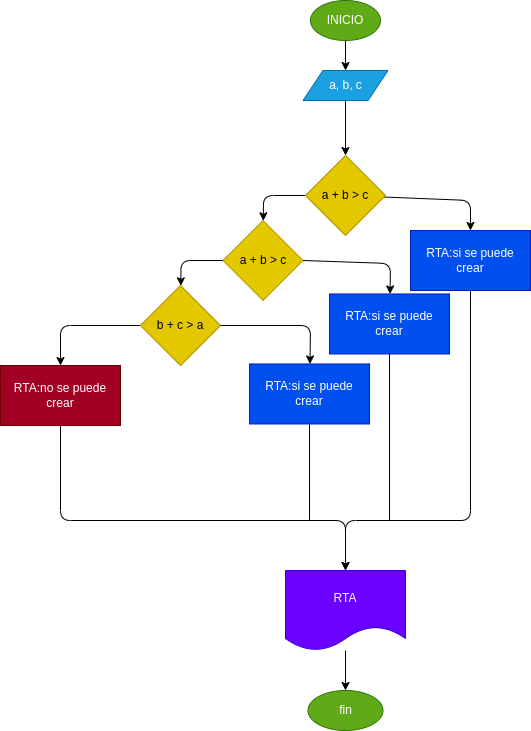

The diagram above was exported from draw.io. Its source (the exported page's mxGraphModel, read from the mxfile embedded in the PNG):
<mxGraphModel dx="1512" dy="415" grid="1" gridSize="10" guides="1" tooltips="1" connect="1" arrows="1" fold="1" page="1" pageScale="1" pageWidth="850" pageHeight="1100" math="0" shadow="0">
  <root>
    <mxCell id="0" />
    <mxCell id="1" parent="0" />
    <mxCell id="4" value="" style="edgeStyle=none;html=1;" parent="1" source="2" target="3" edge="1">
      <mxGeometry relative="1" as="geometry" />
    </mxCell>
    <mxCell id="2" value="INICIO" style="ellipse;whiteSpace=wrap;html=1;fillColor=#60a917;fontColor=#ffffff;strokeColor=#2D7600;" parent="1" vertex="1">
      <mxGeometry x="220" y="10" width="70" height="40" as="geometry" />
    </mxCell>
    <mxCell id="6" value="" style="edgeStyle=none;html=1;" edge="1" parent="1" source="3" target="5">
      <mxGeometry relative="1" as="geometry" />
    </mxCell>
    <mxCell id="3" value="a, b, c" style="shape=parallelogram;perimeter=parallelogramPerimeter;whiteSpace=wrap;html=1;fixedSize=1;fillColor=#1ba1e2;fontColor=#ffffff;strokeColor=#006EAF;" parent="1" vertex="1">
      <mxGeometry x="212.5" y="80" width="85" height="30" as="geometry" />
    </mxCell>
    <mxCell id="8" value="" style="edgeStyle=none;html=1;" edge="1" parent="1" source="5" target="7">
      <mxGeometry relative="1" as="geometry">
        <Array as="points">
          <mxPoint x="173" y="205" />
        </Array>
      </mxGeometry>
    </mxCell>
    <mxCell id="14" value="" style="edgeStyle=none;html=1;" edge="1" parent="1" source="5" target="13">
      <mxGeometry relative="1" as="geometry">
        <Array as="points">
          <mxPoint x="380" y="210" />
        </Array>
      </mxGeometry>
    </mxCell>
    <mxCell id="5" value="a + b &amp;gt; c" style="rhombus;whiteSpace=wrap;html=1;fillColor=#e3c800;fontColor=#000000;strokeColor=#B09500;" vertex="1" parent="1">
      <mxGeometry x="215" y="165" width="80" height="80" as="geometry" />
    </mxCell>
    <mxCell id="7" value="a + b &amp;gt; c" style="rhombus;whiteSpace=wrap;html=1;fillColor=#e3c800;fontColor=#000000;strokeColor=#B09500;" vertex="1" parent="1">
      <mxGeometry x="132.5" y="230" width="80" height="80" as="geometry" />
    </mxCell>
    <mxCell id="11" value="" style="edgeStyle=none;html=1;" edge="1" target="12" parent="1">
      <mxGeometry relative="1" as="geometry">
        <mxPoint x="132.5" y="270" as="sourcePoint" />
        <Array as="points">
          <mxPoint x="90.5" y="270" />
        </Array>
      </mxGeometry>
    </mxCell>
    <mxCell id="21" style="edgeStyle=none;html=1;" edge="1" parent="1" source="12" target="19">
      <mxGeometry relative="1" as="geometry">
        <Array as="points">
          <mxPoint x="-30" y="335" />
        </Array>
      </mxGeometry>
    </mxCell>
    <mxCell id="12" value="b + c &amp;gt; a" style="rhombus;whiteSpace=wrap;html=1;fillColor=#e3c800;fontColor=#000000;strokeColor=#B09500;" vertex="1" parent="1">
      <mxGeometry x="50" y="295" width="80" height="80" as="geometry" />
    </mxCell>
    <mxCell id="27" style="edgeStyle=none;html=1;" edge="1" parent="1" source="13" target="24">
      <mxGeometry relative="1" as="geometry">
        <mxPoint x="260" y="490" as="targetPoint" />
        <Array as="points">
          <mxPoint x="380" y="530" />
          <mxPoint x="255" y="530" />
        </Array>
      </mxGeometry>
    </mxCell>
    <mxCell id="13" value="RTA:si se puede crear" style="whiteSpace=wrap;html=1;fillColor=#0050ef;strokeColor=#001DBC;fontColor=#ffffff;" vertex="1" parent="1">
      <mxGeometry x="320" y="240" width="120" height="60" as="geometry" />
    </mxCell>
    <mxCell id="15" value="" style="edgeStyle=none;html=1;" edge="1" target="16" parent="1">
      <mxGeometry relative="1" as="geometry">
        <mxPoint x="212.50153846153847" y="269.9984615384615" as="sourcePoint" />
        <Array as="points">
          <mxPoint x="300" y="273" />
        </Array>
      </mxGeometry>
    </mxCell>
    <mxCell id="28" style="edgeStyle=none;html=1;endArrow=none;endFill=0;" edge="1" parent="1" source="16">
      <mxGeometry relative="1" as="geometry">
        <mxPoint x="299.03999999999996" y="530" as="targetPoint" />
      </mxGeometry>
    </mxCell>
    <mxCell id="16" value="RTA:si se puede crear" style="whiteSpace=wrap;html=1;fillColor=#0050ef;strokeColor=#001DBC;fontColor=#ffffff;" vertex="1" parent="1">
      <mxGeometry x="239.04000000000002" y="303.46" width="120" height="60" as="geometry" />
    </mxCell>
    <mxCell id="17" value="" style="edgeStyle=none;html=1;exitX=1;exitY=0.5;exitDx=0;exitDy=0;" edge="1" target="18" parent="1" source="12">
      <mxGeometry relative="1" as="geometry">
        <mxPoint x="132.50153846153853" y="339.99846153846147" as="sourcePoint" />
        <Array as="points">
          <mxPoint x="220" y="335" />
        </Array>
      </mxGeometry>
    </mxCell>
    <mxCell id="26" style="edgeStyle=none;html=1;endArrow=none;endFill=0;" edge="1" parent="1" source="18">
      <mxGeometry relative="1" as="geometry">
        <mxPoint x="219" y="530" as="targetPoint" />
      </mxGeometry>
    </mxCell>
    <mxCell id="18" value="RTA:si se puede crear" style="whiteSpace=wrap;html=1;fillColor=#0050ef;strokeColor=#001DBC;fontColor=#ffffff;" vertex="1" parent="1">
      <mxGeometry x="159.04000000000002" y="373.46" width="120" height="60" as="geometry" />
    </mxCell>
    <mxCell id="25" value="" style="edgeStyle=none;html=1;exitX=0.5;exitY=1;exitDx=0;exitDy=0;" edge="1" parent="1" source="19" target="24">
      <mxGeometry relative="1" as="geometry">
        <Array as="points">
          <mxPoint x="-30" y="530" />
          <mxPoint x="255" y="530" />
        </Array>
      </mxGeometry>
    </mxCell>
    <mxCell id="19" value="RTA:no se puede crear" style="whiteSpace=wrap;html=1;fillColor=#a20025;strokeColor=#6F0000;fontColor=#ffffff;" vertex="1" parent="1">
      <mxGeometry x="-90" y="375" width="120" height="60" as="geometry" />
    </mxCell>
    <mxCell id="30" value="" style="edgeStyle=none;html=1;endArrow=classic;endFill=1;" edge="1" parent="1" source="24" target="29">
      <mxGeometry relative="1" as="geometry" />
    </mxCell>
    <mxCell id="24" value="RTA" style="shape=document;whiteSpace=wrap;html=1;boundedLbl=1;fillColor=#6a00ff;strokeColor=#3700CC;fontColor=#ffffff;" vertex="1" parent="1">
      <mxGeometry x="195" y="580" width="120" height="80" as="geometry" />
    </mxCell>
    <mxCell id="29" value="fin" style="ellipse;whiteSpace=wrap;html=1;fillColor=#60a917;fontColor=#ffffff;strokeColor=#2D7600;" vertex="1" parent="1">
      <mxGeometry x="217.5" y="700" width="75" height="40" as="geometry" />
    </mxCell>
  </root>
</mxGraphModel>